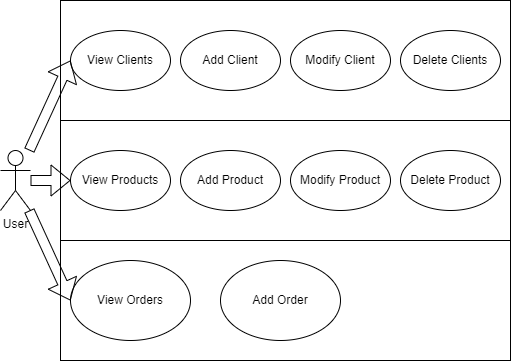

The diagram above was exported from draw.io. Its source (the exported page's mxGraphModel, read from the mxfile embedded in the PNG):
<mxGraphModel dx="716" dy="337" grid="1" gridSize="10" guides="1" tooltips="1" connect="1" arrows="1" fold="1" page="1" pageScale="1" pageWidth="850" pageHeight="1100" math="0" shadow="0">
  <root>
    <mxCell id="0" />
    <mxCell id="1" parent="0" />
    <mxCell id="NvcIMQMzgIHjfTnv6KPy-1" value="User" style="shape=umlActor;verticalLabelPosition=bottom;verticalAlign=top;html=1;outlineConnect=0;" vertex="1" parent="1">
      <mxGeometry x="80" y="210" width="30" height="60" as="geometry" />
    </mxCell>
    <mxCell id="NvcIMQMzgIHjfTnv6KPy-2" value="" style="rounded=0;whiteSpace=wrap;html=1;fillColor=none;" vertex="1" parent="1">
      <mxGeometry x="140" y="60" width="450" height="360" as="geometry" />
    </mxCell>
    <mxCell id="NvcIMQMzgIHjfTnv6KPy-5" value="" style="rounded=0;whiteSpace=wrap;html=1;fillColor=none;" vertex="1" parent="1">
      <mxGeometry x="140" y="60" width="450" height="120" as="geometry" />
    </mxCell>
    <mxCell id="NvcIMQMzgIHjfTnv6KPy-7" value="" style="rounded=0;whiteSpace=wrap;html=1;fillColor=none;" vertex="1" parent="1">
      <mxGeometry x="140" y="180" width="450" height="120" as="geometry" />
    </mxCell>
    <mxCell id="NvcIMQMzgIHjfTnv6KPy-8" value="" style="rounded=0;whiteSpace=wrap;html=1;fillColor=none;" vertex="1" parent="1">
      <mxGeometry x="140" y="300" width="450" height="120" as="geometry" />
    </mxCell>
    <mxCell id="NvcIMQMzgIHjfTnv6KPy-9" value="View Clients" style="ellipse;whiteSpace=wrap;html=1;fillColor=none;" vertex="1" parent="1">
      <mxGeometry x="150" y="90" width="100" height="60" as="geometry" />
    </mxCell>
    <mxCell id="NvcIMQMzgIHjfTnv6KPy-10" value="Add Client" style="ellipse;whiteSpace=wrap;html=1;fillColor=none;" vertex="1" parent="1">
      <mxGeometry x="260" y="90" width="100" height="60" as="geometry" />
    </mxCell>
    <mxCell id="NvcIMQMzgIHjfTnv6KPy-11" value="Modify Client" style="ellipse;whiteSpace=wrap;html=1;fillColor=none;" vertex="1" parent="1">
      <mxGeometry x="370" y="90" width="100" height="60" as="geometry" />
    </mxCell>
    <mxCell id="NvcIMQMzgIHjfTnv6KPy-13" value="Delete Clients" style="ellipse;whiteSpace=wrap;html=1;fillColor=none;" vertex="1" parent="1">
      <mxGeometry x="480" y="90" width="100" height="60" as="geometry" />
    </mxCell>
    <mxCell id="NvcIMQMzgIHjfTnv6KPy-14" value="View Products" style="ellipse;whiteSpace=wrap;html=1;fillColor=none;" vertex="1" parent="1">
      <mxGeometry x="150" y="210" width="100" height="60" as="geometry" />
    </mxCell>
    <mxCell id="NvcIMQMzgIHjfTnv6KPy-15" value="Add Product" style="ellipse;whiteSpace=wrap;html=1;fillColor=none;" vertex="1" parent="1">
      <mxGeometry x="260" y="210" width="100" height="60" as="geometry" />
    </mxCell>
    <mxCell id="NvcIMQMzgIHjfTnv6KPy-16" value="Modify Product" style="ellipse;whiteSpace=wrap;html=1;fillColor=none;" vertex="1" parent="1">
      <mxGeometry x="370" y="210" width="100" height="60" as="geometry" />
    </mxCell>
    <mxCell id="NvcIMQMzgIHjfTnv6KPy-17" value="Delete Product" style="ellipse;whiteSpace=wrap;html=1;fillColor=none;" vertex="1" parent="1">
      <mxGeometry x="480" y="210" width="100" height="60" as="geometry" />
    </mxCell>
    <mxCell id="NvcIMQMzgIHjfTnv6KPy-18" value="View Orders" style="ellipse;whiteSpace=wrap;html=1;fillColor=none;" vertex="1" parent="1">
      <mxGeometry x="150" y="320" width="120" height="80" as="geometry" />
    </mxCell>
    <mxCell id="NvcIMQMzgIHjfTnv6KPy-19" value="Add Order" style="ellipse;whiteSpace=wrap;html=1;fillColor=none;" vertex="1" parent="1">
      <mxGeometry x="300" y="320" width="120" height="80" as="geometry" />
    </mxCell>
    <mxCell id="NvcIMQMzgIHjfTnv6KPy-20" value="" style="shape=flexArrow;endArrow=classic;html=1;rounded=0;entryX=0;entryY=0.5;entryDx=0;entryDy=0;" edge="1" parent="1" source="NvcIMQMzgIHjfTnv6KPy-1" target="NvcIMQMzgIHjfTnv6KPy-9">
      <mxGeometry width="50" height="50" relative="1" as="geometry">
        <mxPoint x="100" y="190" as="sourcePoint" />
        <mxPoint x="120" y="120" as="targetPoint" />
      </mxGeometry>
    </mxCell>
    <mxCell id="NvcIMQMzgIHjfTnv6KPy-21" value="" style="shape=flexArrow;endArrow=classic;html=1;rounded=0;entryX=0;entryY=0.5;entryDx=0;entryDy=0;" edge="1" parent="1" source="NvcIMQMzgIHjfTnv6KPy-1" target="NvcIMQMzgIHjfTnv6KPy-14">
      <mxGeometry width="50" height="50" relative="1" as="geometry">
        <mxPoint x="340" y="270" as="sourcePoint" />
        <mxPoint x="390" y="220" as="targetPoint" />
      </mxGeometry>
    </mxCell>
    <mxCell id="NvcIMQMzgIHjfTnv6KPy-22" value="" style="shape=flexArrow;endArrow=classic;html=1;rounded=0;entryX=0;entryY=0.5;entryDx=0;entryDy=0;" edge="1" parent="1" source="NvcIMQMzgIHjfTnv6KPy-1" target="NvcIMQMzgIHjfTnv6KPy-18">
      <mxGeometry width="50" height="50" relative="1" as="geometry">
        <mxPoint x="340" y="270" as="sourcePoint" />
        <mxPoint x="390" y="220" as="targetPoint" />
      </mxGeometry>
    </mxCell>
  </root>
</mxGraphModel>